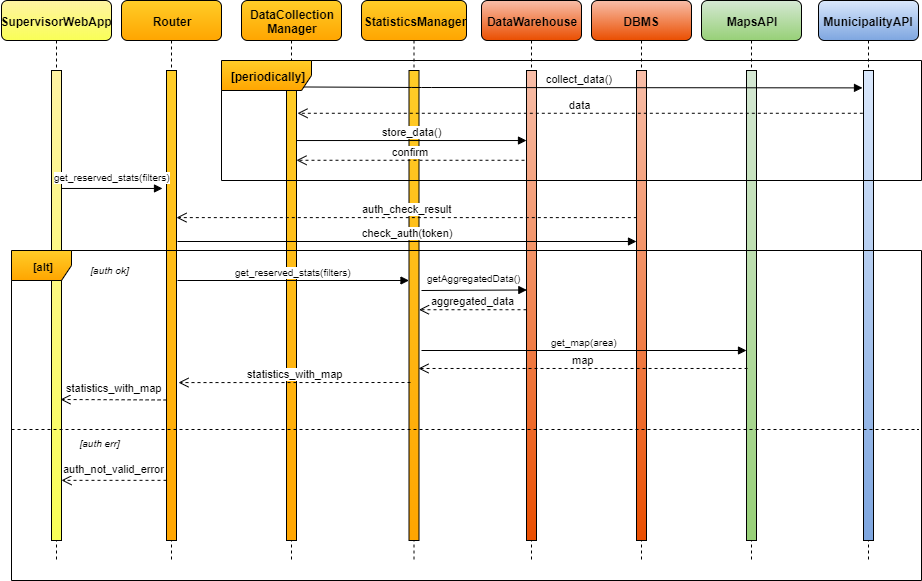

The diagram above was exported from draw.io. Its source (the exported page's mxGraphModel, read from the mxfile embedded in the PNG):
<mxGraphModel dx="868" dy="433" grid="1" gridSize="10" guides="1" tooltips="1" connect="1" arrows="1" fold="1" page="1" pageScale="1" pageWidth="827" pageHeight="1169" math="0" shadow="0">
  <root>
    <mxCell id="0" />
    <mxCell id="1" parent="0" />
    <mxCell id="80t8hg7USRooqmMrWjlo-2" value="Router" style="shape=umlLifeline;perimeter=lifelinePerimeter;whiteSpace=wrap;html=1;container=1;collapsible=0;recursiveResize=0;outlineConnect=0;rounded=1;fillColor=#FFCD28;gradientColor=#FFA500;fontStyle=1" parent="1" vertex="1">
      <mxGeometry x="130" y="80" width="100" height="560" as="geometry" />
    </mxCell>
    <mxCell id="80t8hg7USRooqmMrWjlo-4" value="" style="html=1;points=[];perimeter=orthogonalPerimeter;fillColor=#FFCD28;gradientColor=#FFA500;" parent="80t8hg7USRooqmMrWjlo-2" vertex="1">
      <mxGeometry x="45" y="70" width="10" height="470" as="geometry" />
    </mxCell>
    <mxCell id="8tDvNF86xkb5pza3_jjk-1" value="SupervisorWebApp" style="shape=umlLifeline;perimeter=lifelinePerimeter;whiteSpace=wrap;html=1;container=1;collapsible=0;recursiveResize=0;outlineConnect=0;rounded=1;fillColor=#FFF3A3;gradientColor=#F9FF57;fontStyle=1" parent="1" vertex="1">
      <mxGeometry x="10" y="80" width="110" height="560" as="geometry" />
    </mxCell>
    <mxCell id="8tDvNF86xkb5pza3_jjk-2" value="" style="html=1;points=[];perimeter=orthogonalPerimeter;fillColor=#FFF3A3;gradientColor=#F9FF57;" parent="8tDvNF86xkb5pza3_jjk-1" vertex="1">
      <mxGeometry x="50" y="70" width="10" height="470" as="geometry" />
    </mxCell>
    <mxCell id="8tDvNF86xkb5pza3_jjk-46" value="&lt;i&gt;[auth ok]&lt;/i&gt;" style="text;html=1;strokeColor=none;fillColor=none;align=center;verticalAlign=middle;whiteSpace=wrap;rounded=0;dashed=1;fontSize=10;" parent="8tDvNF86xkb5pza3_jjk-1" vertex="1">
      <mxGeometry x="80" y="260" width="57" height="20" as="geometry" />
    </mxCell>
    <mxCell id="8tDvNF86xkb5pza3_jjk-5" value="StatisticsManager" style="shape=umlLifeline;perimeter=lifelinePerimeter;whiteSpace=wrap;html=1;container=1;collapsible=0;recursiveResize=0;outlineConnect=0;rounded=1;fillColor=#FFCD28;gradientColor=#FFA500;fontStyle=1" parent="1" vertex="1">
      <mxGeometry x="370" y="80" width="105" height="560" as="geometry" />
    </mxCell>
    <mxCell id="8tDvNF86xkb5pza3_jjk-6" value="" style="html=1;points=[];perimeter=orthogonalPerimeter;fillColor=#FFCD28;gradientColor=#FFA500;" parent="8tDvNF86xkb5pza3_jjk-5" vertex="1">
      <mxGeometry x="47.5" y="70" width="10" height="470" as="geometry" />
    </mxCell>
    <mxCell id="8tDvNF86xkb5pza3_jjk-9" value="DBMS" style="shape=umlLifeline;perimeter=lifelinePerimeter;whiteSpace=wrap;html=1;container=1;collapsible=0;recursiveResize=0;outlineConnect=0;rounded=1;fillColor=#F8BEA9;gradientColor=#EA4E00;fontStyle=1" parent="1" vertex="1">
      <mxGeometry x="600" y="80" width="100" height="560" as="geometry" />
    </mxCell>
    <mxCell id="8tDvNF86xkb5pza3_jjk-10" value="" style="html=1;points=[];perimeter=orthogonalPerimeter;fillColor=#F8BEA9;gradientColor=#EA4E00;" parent="8tDvNF86xkb5pza3_jjk-9" vertex="1">
      <mxGeometry x="45" y="70" width="10" height="470" as="geometry" />
    </mxCell>
    <mxCell id="8tDvNF86xkb5pza3_jjk-13" value="MapsAPI" style="shape=umlLifeline;perimeter=lifelinePerimeter;whiteSpace=wrap;html=1;container=1;collapsible=0;recursiveResize=0;outlineConnect=0;rounded=1;fillColor=#D5E8D4;gradientColor=#97D077;fontStyle=1" parent="1" vertex="1">
      <mxGeometry x="710" y="80" width="100" height="560" as="geometry" />
    </mxCell>
    <mxCell id="8tDvNF86xkb5pza3_jjk-14" value="" style="html=1;points=[];perimeter=orthogonalPerimeter;gradientColor=#97D077;fillColor=#D5E8D4;" parent="8tDvNF86xkb5pza3_jjk-13" vertex="1">
      <mxGeometry x="45" y="70" width="10" height="470" as="geometry" />
    </mxCell>
    <mxCell id="8tDvNF86xkb5pza3_jjk-17" value="DataCollection&lt;br&gt;Manager" style="shape=umlLifeline;perimeter=lifelinePerimeter;whiteSpace=wrap;html=1;container=1;collapsible=0;recursiveResize=0;outlineConnect=0;rounded=1;fillColor=#FFCD28;gradientColor=#FFA500;fontStyle=1" parent="1" vertex="1">
      <mxGeometry x="250" y="80" width="100" height="560" as="geometry" />
    </mxCell>
    <mxCell id="8tDvNF86xkb5pza3_jjk-18" value="" style="html=1;points=[];perimeter=orthogonalPerimeter;fillColor=#FFCD28;gradientColor=#FFA500;" parent="8tDvNF86xkb5pza3_jjk-17" vertex="1">
      <mxGeometry x="45" y="70" width="10" height="470" as="geometry" />
    </mxCell>
    <mxCell id="8tDvNF86xkb5pza3_jjk-23" value="MunicipalityAPI" style="shape=umlLifeline;perimeter=lifelinePerimeter;whiteSpace=wrap;html=1;container=1;collapsible=0;recursiveResize=0;outlineConnect=0;rounded=1;fillColor=#DAE8FC;gradientColor=#7EA6E0;fontStyle=1" parent="1" vertex="1">
      <mxGeometry x="827" y="80" width="100" height="560" as="geometry" />
    </mxCell>
    <mxCell id="8tDvNF86xkb5pza3_jjk-24" value="" style="html=1;points=[];perimeter=orthogonalPerimeter;fillColor=#DAE8FC;gradientColor=#7EA6E0;" parent="8tDvNF86xkb5pza3_jjk-23" vertex="1">
      <mxGeometry x="45" y="70" width="10" height="470" as="geometry" />
    </mxCell>
    <mxCell id="8tDvNF86xkb5pza3_jjk-28" value="store_data()" style="html=1;verticalAlign=bottom;endArrow=block;exitX=1;exitY=0.149;exitDx=0;exitDy=0;exitPerimeter=0;" parent="1" source="8tDvNF86xkb5pza3_jjk-18" target="8tDvNF86xkb5pza3_jjk-20" edge="1">
      <mxGeometry width="80" relative="1" as="geometry">
        <mxPoint x="310" y="210" as="sourcePoint" />
        <mxPoint x="410" y="210" as="targetPoint" />
      </mxGeometry>
    </mxCell>
    <mxCell id="8tDvNF86xkb5pza3_jjk-30" value="confirm" style="html=1;verticalAlign=bottom;endArrow=open;dashed=1;endSize=8;exitX=-0.2;exitY=0.191;exitDx=0;exitDy=0;exitPerimeter=0;" parent="1" source="8tDvNF86xkb5pza3_jjk-20" target="8tDvNF86xkb5pza3_jjk-18" edge="1">
      <mxGeometry relative="1" as="geometry">
        <mxPoint x="415" y="240" as="sourcePoint" />
        <mxPoint x="330" y="230" as="targetPoint" />
      </mxGeometry>
    </mxCell>
    <mxCell id="8tDvNF86xkb5pza3_jjk-31" value="get_reserved_stats(filters)" style="html=1;verticalAlign=bottom;endArrow=block;entryX=-0.4;entryY=0.251;entryDx=0;entryDy=0;entryPerimeter=0;fontSize=10;spacingBottom=3;" parent="1" source="8tDvNF86xkb5pza3_jjk-2" target="80t8hg7USRooqmMrWjlo-4" edge="1">
      <mxGeometry width="80" relative="1" as="geometry">
        <mxPoint x="74.82999999999993" y="269.92999999999995" as="sourcePoint" />
        <mxPoint x="170" y="271" as="targetPoint" />
      </mxGeometry>
    </mxCell>
    <mxCell id="8tDvNF86xkb5pza3_jjk-37" value="get_reserved_stats(filters)" style="html=1;verticalAlign=bottom;endArrow=block;fontSize=10;" parent="1" target="8tDvNF86xkb5pza3_jjk-6" edge="1">
      <mxGeometry width="80" relative="1" as="geometry">
        <mxPoint x="186" y="360" as="sourcePoint" />
        <mxPoint x="292" y="390.15999999999997" as="targetPoint" />
      </mxGeometry>
    </mxCell>
    <mxCell id="8tDvNF86xkb5pza3_jjk-19" value="DataWarehouse" style="shape=umlLifeline;perimeter=lifelinePerimeter;whiteSpace=wrap;html=1;container=1;collapsible=0;recursiveResize=0;outlineConnect=0;rounded=1;fillColor=#F8BEA9;gradientColor=#EA4E00;fontStyle=1" parent="1" vertex="1">
      <mxGeometry x="490" y="80" width="100" height="560" as="geometry" />
    </mxCell>
    <mxCell id="8tDvNF86xkb5pza3_jjk-20" value="" style="html=1;points=[];perimeter=orthogonalPerimeter;fillColor=#F8BEA9;gradientColor=#EA4E00;" parent="8tDvNF86xkb5pza3_jjk-19" vertex="1">
      <mxGeometry x="45" y="70" width="10" height="470" as="geometry" />
    </mxCell>
    <mxCell id="8tDvNF86xkb5pza3_jjk-38" value="getAggregatedData()" style="html=1;verticalAlign=bottom;endArrow=block;fontSize=10;entryX=0.033;entryY=0.467;entryDx=0;entryDy=0;entryPerimeter=0;spacingBottom=4;" parent="1" target="8tDvNF86xkb5pza3_jjk-20" edge="1">
      <mxGeometry width="80" relative="1" as="geometry">
        <mxPoint x="430" y="370" as="sourcePoint" />
        <mxPoint x="530" y="370" as="targetPoint" />
      </mxGeometry>
    </mxCell>
    <mxCell id="8tDvNF86xkb5pza3_jjk-39" value="aggregated_data" style="html=1;verticalAlign=bottom;endArrow=open;dashed=1;endSize=8;exitX=0;exitY=0.509;exitDx=0;exitDy=0;exitPerimeter=0;" parent="1" source="8tDvNF86xkb5pza3_jjk-20" target="8tDvNF86xkb5pza3_jjk-6" edge="1">
      <mxGeometry relative="1" as="geometry">
        <mxPoint x="528" y="389.77" as="sourcePoint" />
        <mxPoint x="450" y="389" as="targetPoint" />
      </mxGeometry>
    </mxCell>
    <mxCell id="8tDvNF86xkb5pza3_jjk-40" value="get_map(area)" style="html=1;verticalAlign=bottom;endArrow=block;fontSize=10;" parent="1" target="8tDvNF86xkb5pza3_jjk-14" edge="1">
      <mxGeometry width="80" relative="1" as="geometry">
        <mxPoint x="430" y="430" as="sourcePoint" />
        <mxPoint x="660" y="430.1" as="targetPoint" />
      </mxGeometry>
    </mxCell>
    <mxCell id="8tDvNF86xkb5pza3_jjk-41" value="map" style="html=1;verticalAlign=bottom;endArrow=open;dashed=1;endSize=8;entryX=0.95;entryY=0.634;entryDx=0;entryDy=0;entryPerimeter=0;exitX=0.105;exitY=0.634;exitDx=0;exitDy=0;exitPerimeter=0;" parent="1" source="8tDvNF86xkb5pza3_jjk-14" target="8tDvNF86xkb5pza3_jjk-6" edge="1">
      <mxGeometry relative="1" as="geometry">
        <mxPoint x="750" y="448" as="sourcePoint" />
        <mxPoint x="460" y="450" as="targetPoint" />
      </mxGeometry>
    </mxCell>
    <mxCell id="8tDvNF86xkb5pza3_jjk-42" value="statistics_with_map" style="html=1;verticalAlign=bottom;endArrow=open;dashed=1;endSize=8;entryX=1.2;entryY=0.664;entryDx=0;entryDy=0;entryPerimeter=0;" parent="1" target="80t8hg7USRooqmMrWjlo-4" edge="1">
      <mxGeometry relative="1" as="geometry">
        <mxPoint x="419" y="462" as="sourcePoint" />
        <mxPoint x="190" y="471" as="targetPoint" />
        <Array as="points" />
      </mxGeometry>
    </mxCell>
    <mxCell id="8tDvNF86xkb5pza3_jjk-43" value="statistics_with_map" style="html=1;verticalAlign=bottom;endArrow=open;dashed=1;endSize=8;entryX=0.9;entryY=0.7;entryDx=0;entryDy=0;entryPerimeter=0;spacingBottom=3;exitX=0.01;exitY=0.701;exitDx=0;exitDy=0;exitPerimeter=0;" parent="1" source="80t8hg7USRooqmMrWjlo-4" target="8tDvNF86xkb5pza3_jjk-2" edge="1">
      <mxGeometry relative="1" as="geometry">
        <mxPoint x="160" y="479" as="sourcePoint" />
        <mxPoint x="80" y="480.08000000000004" as="targetPoint" />
        <Array as="points" />
      </mxGeometry>
    </mxCell>
    <mxCell id="8tDvNF86xkb5pza3_jjk-45" value="" style="line;strokeWidth=1;fillColor=none;align=left;verticalAlign=middle;spacingTop=-1;spacingLeft=3;spacingRight=3;rotatable=0;labelPosition=right;points=[];portConstraint=eastwest;rounded=1;fontSize=10;dashed=1;" parent="1" vertex="1">
      <mxGeometry x="20" y="505" width="907" height="8" as="geometry" />
    </mxCell>
    <mxCell id="8tDvNF86xkb5pza3_jjk-48" value="&lt;i&gt;[auth err]&lt;/i&gt;" style="text;html=1;strokeColor=none;fillColor=none;align=center;verticalAlign=middle;whiteSpace=wrap;rounded=0;dashed=1;fontSize=10;" parent="1" vertex="1">
      <mxGeometry x="80" y="513" width="57" height="20" as="geometry" />
    </mxCell>
    <mxCell id="8tDvNF86xkb5pza3_jjk-49" value="auth_not_valid_error" style="html=1;verticalAlign=bottom;endArrow=open;dashed=1;endSize=8;spacingBottom=3;entryX=1;entryY=0.872;entryDx=0;entryDy=0;entryPerimeter=0;" parent="1" source="80t8hg7USRooqmMrWjlo-4" target="8tDvNF86xkb5pza3_jjk-2" edge="1">
      <mxGeometry relative="1" as="geometry">
        <mxPoint x="160" y="550" as="sourcePoint" />
        <mxPoint x="70" y="550" as="targetPoint" />
        <Array as="points" />
      </mxGeometry>
    </mxCell>
    <mxCell id="8tDvNF86xkb5pza3_jjk-25" value="collect_data()" style="html=1;verticalAlign=bottom;endArrow=block;exitX=1.033;exitY=0.035;exitDx=0;exitDy=0;exitPerimeter=0;entryX=-0.1;entryY=0.037;entryDx=0;entryDy=0;entryPerimeter=0;" parent="1" source="8tDvNF86xkb5pza3_jjk-18" target="8tDvNF86xkb5pza3_jjk-24" edge="1">
      <mxGeometry width="80" relative="1" as="geometry">
        <mxPoint x="144" y="179.95000000000005" as="sourcePoint" />
        <mxPoint x="860" y="167" as="targetPoint" />
        <Array as="points">
          <mxPoint x="430" y="167" />
        </Array>
      </mxGeometry>
    </mxCell>
    <mxCell id="8tDvNF86xkb5pza3_jjk-27" value="data" style="html=1;verticalAlign=bottom;endArrow=open;dashed=1;endSize=8;entryX=1.1;entryY=0.091;entryDx=0;entryDy=0;entryPerimeter=0;exitX=-0.067;exitY=0.091;exitDx=0;exitDy=0;exitPerimeter=0;" parent="1" source="8tDvNF86xkb5pza3_jjk-24" target="8tDvNF86xkb5pza3_jjk-18" edge="1">
      <mxGeometry relative="1" as="geometry">
        <mxPoint x="870" y="193" as="sourcePoint" />
        <mxPoint x="310" y="180" as="targetPoint" />
        <Array as="points" />
      </mxGeometry>
    </mxCell>
    <mxCell id="8tDvNF86xkb5pza3_jjk-33" value="auth_check_result" style="html=1;verticalAlign=bottom;endArrow=open;dashed=1;endSize=8;entryX=1;entryY=0.313;entryDx=0;entryDy=0;entryPerimeter=0;exitX=0.033;exitY=0.313;exitDx=0;exitDy=0;exitPerimeter=0;" parent="1" source="8tDvNF86xkb5pza3_jjk-10" target="80t8hg7USRooqmMrWjlo-4" edge="1">
      <mxGeometry relative="1" as="geometry">
        <mxPoint x="640" y="297" as="sourcePoint" />
        <mxPoint x="210" y="298" as="targetPoint" />
        <Array as="points" />
      </mxGeometry>
    </mxCell>
    <mxCell id="8tDvNF86xkb5pza3_jjk-32" value="check_auth(token)" style="html=1;verticalAlign=bottom;endArrow=block;" parent="1" target="8tDvNF86xkb5pza3_jjk-10" edge="1">
      <mxGeometry width="80" relative="1" as="geometry">
        <mxPoint x="186" y="321" as="sourcePoint" />
        <mxPoint x="640" y="281" as="targetPoint" />
      </mxGeometry>
    </mxCell>
    <mxCell id="8tDvNF86xkb5pza3_jjk-35" value="&lt;font style=&quot;font-size: 11px&quot;&gt;[alt]&lt;/font&gt;" style="shape=umlFrame;whiteSpace=wrap;html=1;fontSize=10;gradientColor=#ffa500;fillColor=#ffcd28;strokeColor=#000000;fontStyle=1" parent="1" vertex="1">
      <mxGeometry x="20" y="330" width="910" height="330" as="geometry" />
    </mxCell>
    <mxCell id="E42EZebB8a00A8Of-epa-4" value="[periodically]" style="shape=umlFrame;whiteSpace=wrap;html=1;gradientColor=#ffa500;fillColor=#ffcd28;strokeColor=#000000;width=90;height=30;fontStyle=1" vertex="1" parent="1">
      <mxGeometry x="230" y="140" width="700" height="120" as="geometry" />
    </mxCell>
  </root>
</mxGraphModel>